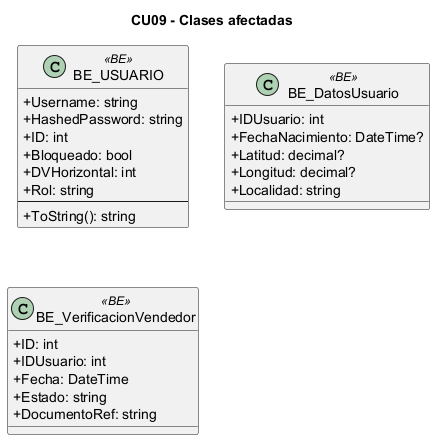

The diagram above was rendered by PlantUML. Its source (embedded in the PNG):
@startuml
skinparam classAttributeIconSize 0
skinparam linetype ortho
title CU09 - Clases afectadas
class "BE_USUARIO" as BE_USUARIO <<BE>> {
  +Username: string
  +HashedPassword: string
  +ID: int
  +Bloqueado: bool
  +DVHorizontal: int
  +Rol: string
  --
  +ToString(): string
}
class "BE_DatosUsuario" as BE_DatosUsuario <<BE>> {
  +IDUsuario: int
  +FechaNacimiento: DateTime?
  +Latitud: decimal?
  +Longitud: decimal?
  +Localidad: string
}
class "BE_VerificacionVendedor" as BE_VerificacionVendedor <<BE>> {
  +ID: int
  +IDUsuario: int
  +Fecha: DateTime
  +Estado: string
  +DocumentoRef: string
}
@enduml